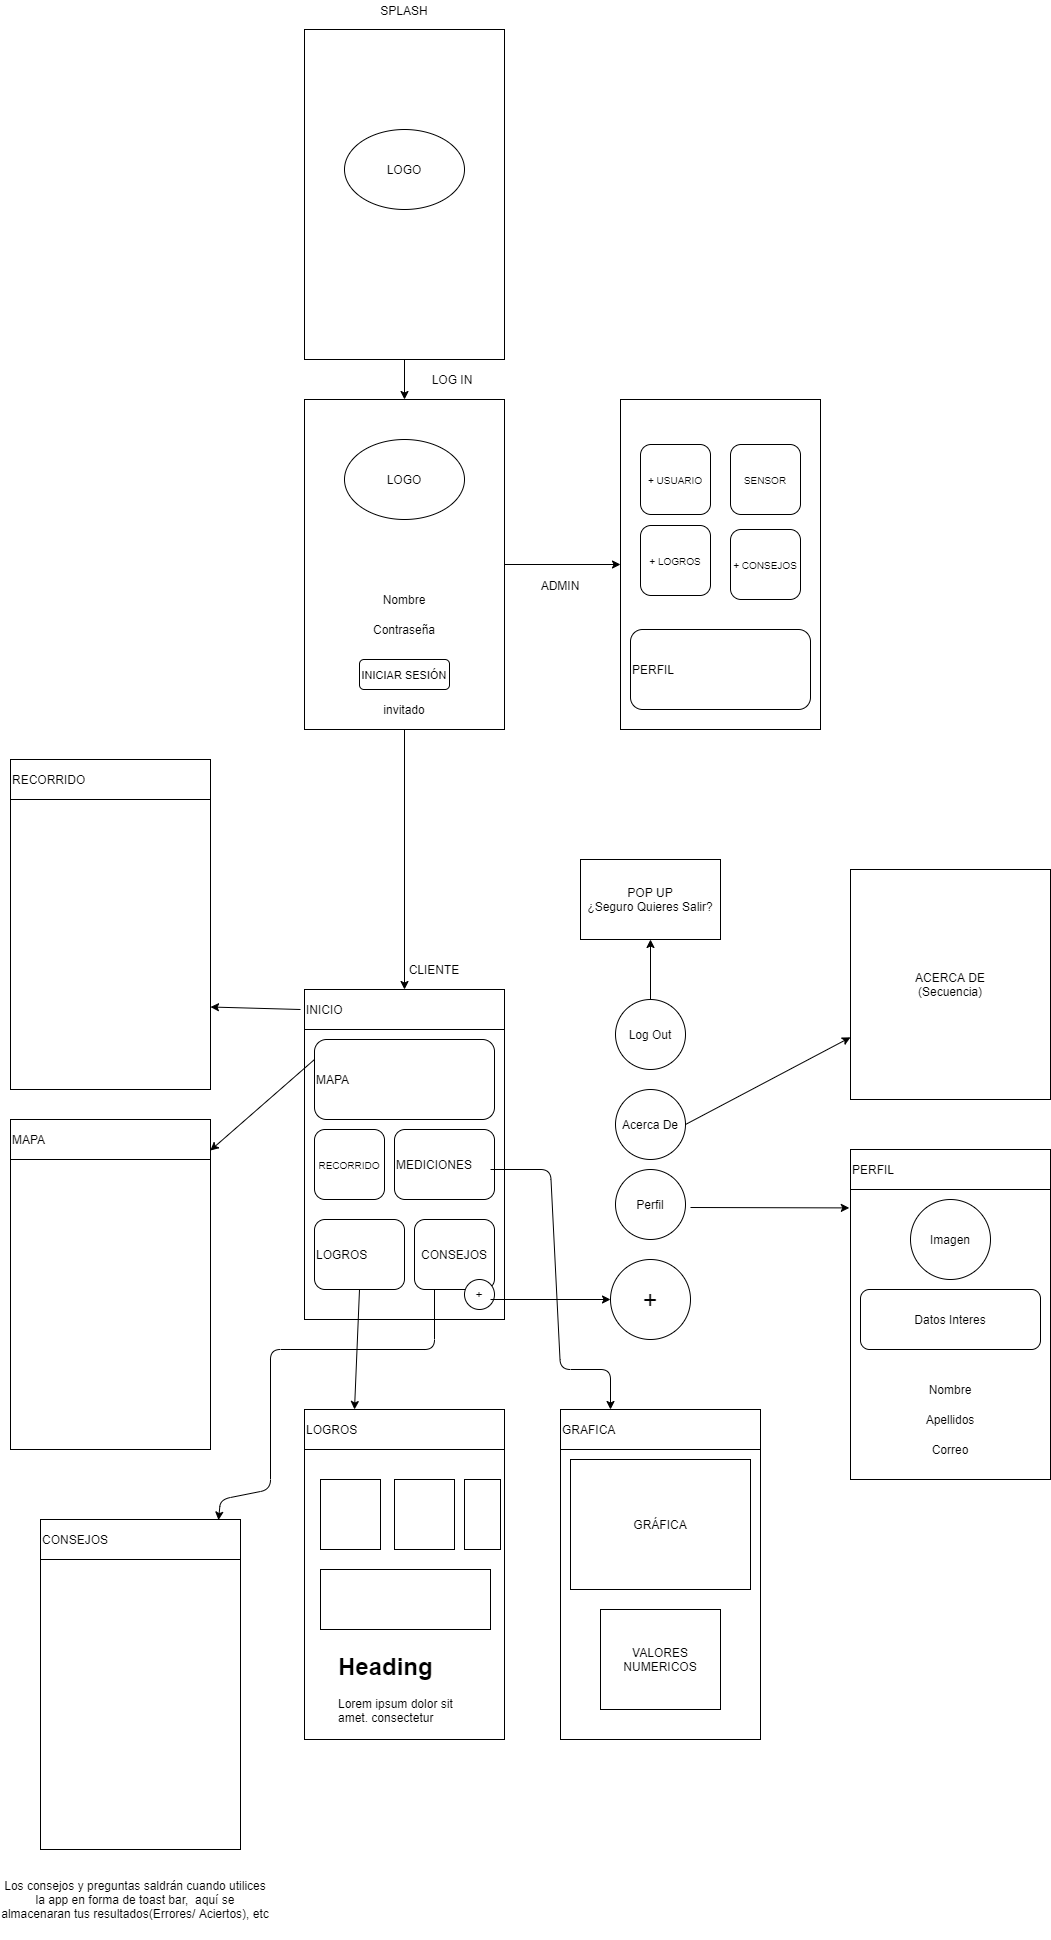

The diagram above was exported from draw.io. Its source (the exported page's mxGraphModel, read from the mxfile embedded in the PNG):
<mxGraphModel dx="1038" dy="1749" grid="1" gridSize="10" guides="1" tooltips="1" connect="1" arrows="1" fold="1" page="1" pageScale="1" pageWidth="827" pageHeight="1169" math="0" shadow="0">
  <root>
    <mxCell id="0" />
    <mxCell id="1" parent="0" />
    <mxCell id="1x0ltMnOeFuhUgPAb9iI-1" value="" style="rounded=0;whiteSpace=wrap;html=1;" parent="1" vertex="1">
      <mxGeometry x="314" y="-180" width="200" height="330" as="geometry" />
    </mxCell>
    <mxCell id="1x0ltMnOeFuhUgPAb9iI-2" value="&lt;font style=&quot;font-size: 10px&quot;&gt;RECORRIDO&lt;/font&gt;" style="rounded=1;whiteSpace=wrap;html=1;" parent="1" vertex="1">
      <mxGeometry x="324" y="-40" width="70" height="70" as="geometry" />
    </mxCell>
    <mxCell id="1x0ltMnOeFuhUgPAb9iI-3" value="MEDICIONES" style="rounded=1;whiteSpace=wrap;html=1;align=left;" parent="1" vertex="1">
      <mxGeometry x="404" y="-40" width="100" height="70" as="geometry" />
    </mxCell>
    <mxCell id="1x0ltMnOeFuhUgPAb9iI-4" value="MAPA" style="rounded=1;whiteSpace=wrap;html=1;align=left;" parent="1" vertex="1">
      <mxGeometry x="324" y="-130" width="180" height="80" as="geometry" />
    </mxCell>
    <mxCell id="1x0ltMnOeFuhUgPAb9iI-5" value="LOGROS" style="rounded=1;whiteSpace=wrap;html=1;align=left;" parent="1" vertex="1">
      <mxGeometry x="324" y="50" width="90" height="70" as="geometry" />
    </mxCell>
    <mxCell id="1x0ltMnOeFuhUgPAb9iI-6" value="CONSEJOS" style="rounded=1;whiteSpace=wrap;html=1;" parent="1" vertex="1">
      <mxGeometry x="424" y="50" width="80" height="70" as="geometry" />
    </mxCell>
    <mxCell id="1x0ltMnOeFuhUgPAb9iI-7" value="+" style="ellipse;whiteSpace=wrap;html=1;aspect=fixed;" parent="1" vertex="1">
      <mxGeometry x="474" y="110" width="30" height="30" as="geometry" />
    </mxCell>
    <mxCell id="1x0ltMnOeFuhUgPAb9iI-8" value="INICIO" style="rounded=0;whiteSpace=wrap;html=1;align=left;" parent="1" vertex="1">
      <mxGeometry x="314" y="-180" width="200" height="40" as="geometry" />
    </mxCell>
    <mxCell id="1x0ltMnOeFuhUgPAb9iI-9" value="" style="rounded=0;whiteSpace=wrap;html=1;" parent="1" vertex="1">
      <mxGeometry x="314" y="-770" width="200" height="330" as="geometry" />
    </mxCell>
    <mxCell id="1x0ltMnOeFuhUgPAb9iI-10" value="LOGO" style="ellipse;whiteSpace=wrap;html=1;" parent="1" vertex="1">
      <mxGeometry x="354" y="-730" width="120" height="80" as="geometry" />
    </mxCell>
    <mxCell id="1x0ltMnOeFuhUgPAb9iI-11" value="&lt;font style=&quot;font-size: 11px&quot;&gt;INICIAR SESIÓN&lt;/font&gt;" style="rounded=1;whiteSpace=wrap;html=1;align=center;" parent="1" vertex="1">
      <mxGeometry x="369" y="-510" width="90" height="30" as="geometry" />
    </mxCell>
    <mxCell id="1x0ltMnOeFuhUgPAb9iI-12" value="invitado" style="text;html=1;strokeColor=none;fillColor=none;align=center;verticalAlign=middle;whiteSpace=wrap;rounded=0;" parent="1" vertex="1">
      <mxGeometry x="394" y="-470" width="40" height="20" as="geometry" />
    </mxCell>
    <mxCell id="1x0ltMnOeFuhUgPAb9iI-13" value="Nombre" style="text;html=1;strokeColor=none;fillColor=none;align=center;verticalAlign=middle;whiteSpace=wrap;rounded=0;" parent="1" vertex="1">
      <mxGeometry x="394" y="-580" width="40" height="20" as="geometry" />
    </mxCell>
    <mxCell id="1x0ltMnOeFuhUgPAb9iI-14" value="Contraseña" style="text;html=1;strokeColor=none;fillColor=none;align=center;verticalAlign=middle;whiteSpace=wrap;rounded=0;" parent="1" vertex="1">
      <mxGeometry x="394" y="-550" width="40" height="20" as="geometry" />
    </mxCell>
    <mxCell id="I10tuuTocSnqzGyxiimC-1" value="" style="rounded=0;whiteSpace=wrap;html=1;" parent="1" vertex="1">
      <mxGeometry x="314" y="-1140" width="200" height="330" as="geometry" />
    </mxCell>
    <mxCell id="I10tuuTocSnqzGyxiimC-2" value="LOGO" style="ellipse;whiteSpace=wrap;html=1;" parent="1" vertex="1">
      <mxGeometry x="354" y="-1040" width="120" height="80" as="geometry" />
    </mxCell>
    <mxCell id="I10tuuTocSnqzGyxiimC-3" value="&lt;font style=&quot;font-size: 25px&quot;&gt;+&lt;/font&gt;" style="ellipse;whiteSpace=wrap;html=1;aspect=fixed;" parent="1" vertex="1">
      <mxGeometry x="620" y="90" width="80" height="80" as="geometry" />
    </mxCell>
    <mxCell id="I10tuuTocSnqzGyxiimC-4" value="" style="endArrow=classic;html=1;entryX=0;entryY=0.5;entryDx=0;entryDy=0;" parent="1" target="I10tuuTocSnqzGyxiimC-3" edge="1">
      <mxGeometry width="50" height="50" relative="1" as="geometry">
        <mxPoint x="500" y="130" as="sourcePoint" />
        <mxPoint x="550" y="80" as="targetPoint" />
      </mxGeometry>
    </mxCell>
    <mxCell id="I10tuuTocSnqzGyxiimC-5" value="Perfil" style="ellipse;whiteSpace=wrap;html=1;aspect=fixed;" parent="1" vertex="1">
      <mxGeometry x="625" width="70" height="70" as="geometry" />
    </mxCell>
    <mxCell id="I10tuuTocSnqzGyxiimC-6" value="Acerca De" style="ellipse;whiteSpace=wrap;html=1;aspect=fixed;" parent="1" vertex="1">
      <mxGeometry x="625" y="-80" width="70" height="70" as="geometry" />
    </mxCell>
    <mxCell id="I10tuuTocSnqzGyxiimC-8" value="Log Out" style="ellipse;whiteSpace=wrap;html=1;aspect=fixed;" parent="1" vertex="1">
      <mxGeometry x="625" y="-170" width="70" height="70" as="geometry" />
    </mxCell>
    <mxCell id="I10tuuTocSnqzGyxiimC-9" value="" style="rounded=0;whiteSpace=wrap;html=1;" parent="1" vertex="1">
      <mxGeometry x="860" y="-20" width="200" height="330" as="geometry" />
    </mxCell>
    <mxCell id="I10tuuTocSnqzGyxiimC-10" value="Imagen" style="ellipse;whiteSpace=wrap;html=1;aspect=fixed;" parent="1" vertex="1">
      <mxGeometry x="920" y="30" width="80" height="80" as="geometry" />
    </mxCell>
    <mxCell id="I10tuuTocSnqzGyxiimC-11" value="Nombre" style="text;html=1;strokeColor=none;fillColor=none;align=center;verticalAlign=middle;whiteSpace=wrap;rounded=0;" parent="1" vertex="1">
      <mxGeometry x="940" y="210" width="40" height="20" as="geometry" />
    </mxCell>
    <mxCell id="I10tuuTocSnqzGyxiimC-12" value="Apellidos" style="text;html=1;strokeColor=none;fillColor=none;align=center;verticalAlign=middle;whiteSpace=wrap;rounded=0;" parent="1" vertex="1">
      <mxGeometry x="940" y="240" width="40" height="20" as="geometry" />
    </mxCell>
    <mxCell id="I10tuuTocSnqzGyxiimC-13" value="Correo" style="text;html=1;strokeColor=none;fillColor=none;align=center;verticalAlign=middle;whiteSpace=wrap;rounded=0;" parent="1" vertex="1">
      <mxGeometry x="940" y="270" width="40" height="20" as="geometry" />
    </mxCell>
    <mxCell id="I10tuuTocSnqzGyxiimC-15" value="PERFIL" style="rounded=0;whiteSpace=wrap;html=1;align=left;" parent="1" vertex="1">
      <mxGeometry x="860" y="-20" width="200" height="40" as="geometry" />
    </mxCell>
    <mxCell id="I10tuuTocSnqzGyxiimC-16" value="" style="endArrow=classic;html=1;entryX=-0.006;entryY=0.177;entryDx=0;entryDy=0;entryPerimeter=0;" parent="1" target="I10tuuTocSnqzGyxiimC-9" edge="1">
      <mxGeometry width="50" height="50" relative="1" as="geometry">
        <mxPoint x="700" y="38" as="sourcePoint" />
        <mxPoint x="750" y="-10" as="targetPoint" />
      </mxGeometry>
    </mxCell>
    <mxCell id="I10tuuTocSnqzGyxiimC-17" value="" style="rounded=0;whiteSpace=wrap;html=1;" parent="1" vertex="1">
      <mxGeometry x="20" y="-50" width="200" height="330" as="geometry" />
    </mxCell>
    <mxCell id="I10tuuTocSnqzGyxiimC-18" value="MAPA" style="rounded=0;whiteSpace=wrap;html=1;align=left;" parent="1" vertex="1">
      <mxGeometry x="20" y="-50" width="200" height="40" as="geometry" />
    </mxCell>
    <mxCell id="I10tuuTocSnqzGyxiimC-19" value="" style="endArrow=classic;html=1;entryX=0.999;entryY=0.094;entryDx=0;entryDy=0;entryPerimeter=0;exitX=0;exitY=0.25;exitDx=0;exitDy=0;" parent="1" source="1x0ltMnOeFuhUgPAb9iI-4" target="I10tuuTocSnqzGyxiimC-17" edge="1">
      <mxGeometry width="50" height="50" relative="1" as="geometry">
        <mxPoint x="250" y="70" as="sourcePoint" />
        <mxPoint x="300" y="20" as="targetPoint" />
      </mxGeometry>
    </mxCell>
    <mxCell id="I10tuuTocSnqzGyxiimC-20" value="CLIENTE" style="text;html=1;strokeColor=none;fillColor=none;align=center;verticalAlign=middle;whiteSpace=wrap;rounded=0;" parent="1" vertex="1">
      <mxGeometry x="424" y="-210" width="40" height="20" as="geometry" />
    </mxCell>
    <mxCell id="I10tuuTocSnqzGyxiimC-21" value="ADMIN" style="text;html=1;strokeColor=none;fillColor=none;align=center;verticalAlign=middle;whiteSpace=wrap;rounded=0;" parent="1" vertex="1">
      <mxGeometry x="550" y="-594" width="40" height="20" as="geometry" />
    </mxCell>
    <mxCell id="I10tuuTocSnqzGyxiimC-22" value="" style="rounded=0;whiteSpace=wrap;html=1;" parent="1" vertex="1">
      <mxGeometry x="314" y="240" width="200" height="330" as="geometry" />
    </mxCell>
    <mxCell id="I10tuuTocSnqzGyxiimC-23" value="LOGROS" style="rounded=0;whiteSpace=wrap;html=1;align=left;" parent="1" vertex="1">
      <mxGeometry x="314" y="240" width="200" height="40" as="geometry" />
    </mxCell>
    <mxCell id="I10tuuTocSnqzGyxiimC-25" value="" style="endArrow=classic;html=1;exitX=0.5;exitY=1;exitDx=0;exitDy=0;entryX=0.25;entryY=0;entryDx=0;entryDy=0;" parent="1" source="1x0ltMnOeFuhUgPAb9iI-5" target="I10tuuTocSnqzGyxiimC-23" edge="1">
      <mxGeometry width="50" height="50" relative="1" as="geometry">
        <mxPoint x="370" y="250" as="sourcePoint" />
        <mxPoint x="420" y="200" as="targetPoint" />
      </mxGeometry>
    </mxCell>
    <mxCell id="I10tuuTocSnqzGyxiimC-26" value="" style="rounded=0;whiteSpace=wrap;html=1;" parent="1" vertex="1">
      <mxGeometry x="20" y="-410" width="200" height="330" as="geometry" />
    </mxCell>
    <mxCell id="I10tuuTocSnqzGyxiimC-27" value="RECORRIDO" style="rounded=0;whiteSpace=wrap;html=1;align=left;" parent="1" vertex="1">
      <mxGeometry x="20" y="-410" width="200" height="40" as="geometry" />
    </mxCell>
    <mxCell id="I10tuuTocSnqzGyxiimC-28" value="" style="endArrow=classic;html=1;entryX=1;entryY=0.75;entryDx=0;entryDy=0;" parent="1" target="I10tuuTocSnqzGyxiimC-26" edge="1">
      <mxGeometry width="50" height="50" relative="1" as="geometry">
        <mxPoint x="310" y="-160" as="sourcePoint" />
        <mxPoint x="320" y="-190" as="targetPoint" />
      </mxGeometry>
    </mxCell>
    <mxCell id="I10tuuTocSnqzGyxiimC-29" value="ACERCA DE&lt;br&gt;(Secuencia)" style="rounded=0;whiteSpace=wrap;html=1;" parent="1" vertex="1">
      <mxGeometry x="860" y="-300" width="200" height="230" as="geometry" />
    </mxCell>
    <mxCell id="I10tuuTocSnqzGyxiimC-30" value="" style="endArrow=classic;html=1;exitX=1;exitY=0.5;exitDx=0;exitDy=0;" parent="1" source="I10tuuTocSnqzGyxiimC-6" target="I10tuuTocSnqzGyxiimC-29" edge="1">
      <mxGeometry width="50" height="50" relative="1" as="geometry">
        <mxPoint x="710" y="48" as="sourcePoint" />
        <mxPoint x="868.8000000000002" y="48.409999999999854" as="targetPoint" />
      </mxGeometry>
    </mxCell>
    <mxCell id="I10tuuTocSnqzGyxiimC-31" value="POP UP&lt;br&gt;¿Seguro Quieres Salir?" style="rounded=0;whiteSpace=wrap;html=1;" parent="1" vertex="1">
      <mxGeometry x="590" y="-310" width="140" height="80" as="geometry" />
    </mxCell>
    <mxCell id="I10tuuTocSnqzGyxiimC-32" value="" style="endArrow=classic;html=1;" parent="1" source="I10tuuTocSnqzGyxiimC-8" edge="1">
      <mxGeometry width="50" height="50" relative="1" as="geometry">
        <mxPoint x="660" y="-190.71067811865476" as="sourcePoint" />
        <mxPoint x="660" y="-230" as="targetPoint" />
      </mxGeometry>
    </mxCell>
    <mxCell id="I10tuuTocSnqzGyxiimC-33" value="" style="rounded=0;whiteSpace=wrap;html=1;" parent="1" vertex="1">
      <mxGeometry x="570" y="240" width="200" height="330" as="geometry" />
    </mxCell>
    <mxCell id="I10tuuTocSnqzGyxiimC-34" value="GRAFICA" style="rounded=0;whiteSpace=wrap;html=1;align=left;" parent="1" vertex="1">
      <mxGeometry x="570" y="240" width="200" height="40" as="geometry" />
    </mxCell>
    <mxCell id="I10tuuTocSnqzGyxiimC-36" value="" style="rounded=0;whiteSpace=wrap;html=1;" parent="1" vertex="1">
      <mxGeometry x="50" y="350" width="200" height="330" as="geometry" />
    </mxCell>
    <mxCell id="I10tuuTocSnqzGyxiimC-37" value="CONSEJOS" style="rounded=0;whiteSpace=wrap;html=1;align=left;" parent="1" vertex="1">
      <mxGeometry x="50" y="350" width="200" height="40" as="geometry" />
    </mxCell>
    <mxCell id="I10tuuTocSnqzGyxiimC-38" value="" style="endArrow=classic;html=1;entryX=0.89;entryY=0.015;entryDx=0;entryDy=0;entryPerimeter=0;exitX=0.25;exitY=1;exitDx=0;exitDy=0;" parent="1" source="1x0ltMnOeFuhUgPAb9iI-6" target="I10tuuTocSnqzGyxiimC-37" edge="1">
      <mxGeometry width="50" height="50" relative="1" as="geometry">
        <mxPoint x="250" y="270" as="sourcePoint" />
        <mxPoint x="300" y="220" as="targetPoint" />
        <Array as="points">
          <mxPoint x="444" y="180" />
          <mxPoint x="280" y="180" />
          <mxPoint x="280" y="320" />
          <mxPoint x="230" y="330" />
        </Array>
      </mxGeometry>
    </mxCell>
    <mxCell id="I10tuuTocSnqzGyxiimC-39" value="Los consejos y preguntas saldrán cuando utilices la app en forma de toast bar,&amp;nbsp; aquí se almacenaran tus resultados(Errores/ Aciertos), etc" style="text;html=1;strokeColor=none;fillColor=none;align=center;verticalAlign=middle;whiteSpace=wrap;rounded=0;" parent="1" vertex="1">
      <mxGeometry x="10" y="690" width="270" height="80" as="geometry" />
    </mxCell>
    <mxCell id="VWj0PHfgtdtV9xPLPkGk-1" value="" style="endArrow=classic;html=1;entryX=0.25;entryY=0;entryDx=0;entryDy=0;" parent="1" target="I10tuuTocSnqzGyxiimC-34" edge="1">
      <mxGeometry width="50" height="50" relative="1" as="geometry">
        <mxPoint x="500" as="sourcePoint" />
        <mxPoint x="550" y="-50" as="targetPoint" />
        <Array as="points">
          <mxPoint x="560" />
          <mxPoint x="570" y="200" />
          <mxPoint x="620" y="200" />
        </Array>
      </mxGeometry>
    </mxCell>
    <mxCell id="oyoNnPevt8snBfo_blJ0-1" value="" style="endArrow=classic;html=1;exitX=0.5;exitY=1;exitDx=0;exitDy=0;entryX=0.5;entryY=0;entryDx=0;entryDy=0;" parent="1" source="I10tuuTocSnqzGyxiimC-1" target="1x0ltMnOeFuhUgPAb9iI-9" edge="1">
      <mxGeometry width="50" height="50" relative="1" as="geometry">
        <mxPoint x="630" y="-650" as="sourcePoint" />
        <mxPoint x="680" y="-700" as="targetPoint" />
      </mxGeometry>
    </mxCell>
    <mxCell id="oyoNnPevt8snBfo_blJ0-2" value="" style="endArrow=classic;html=1;exitX=0.5;exitY=1;exitDx=0;exitDy=0;entryX=0.5;entryY=0;entryDx=0;entryDy=0;" parent="1" source="1x0ltMnOeFuhUgPAb9iI-9" target="1x0ltMnOeFuhUgPAb9iI-8" edge="1">
      <mxGeometry width="50" height="50" relative="1" as="geometry">
        <mxPoint x="350" y="-300" as="sourcePoint" />
        <mxPoint x="400" y="-350" as="targetPoint" />
      </mxGeometry>
    </mxCell>
    <mxCell id="oyoNnPevt8snBfo_blJ0-3" value="SPLASH" style="text;html=1;strokeColor=none;fillColor=none;align=center;verticalAlign=middle;whiteSpace=wrap;rounded=0;" parent="1" vertex="1">
      <mxGeometry x="394" y="-1169" width="40" height="20" as="geometry" />
    </mxCell>
    <mxCell id="oyoNnPevt8snBfo_blJ0-4" value="LOG IN" style="text;html=1;strokeColor=none;fillColor=none;align=center;verticalAlign=middle;whiteSpace=wrap;rounded=0;" parent="1" vertex="1">
      <mxGeometry x="434" y="-800" width="56" height="20" as="geometry" />
    </mxCell>
    <mxCell id="oyoNnPevt8snBfo_blJ0-5" value="" style="rounded=0;whiteSpace=wrap;html=1;" parent="1" vertex="1">
      <mxGeometry x="630" y="-770" width="200" height="330" as="geometry" />
    </mxCell>
    <mxCell id="oyoNnPevt8snBfo_blJ0-6" value="" style="endArrow=classic;html=1;entryX=0;entryY=0.5;entryDx=0;entryDy=0;exitX=1;exitY=0.5;exitDx=0;exitDy=0;" parent="1" source="1x0ltMnOeFuhUgPAb9iI-9" target="oyoNnPevt8snBfo_blJ0-5" edge="1">
      <mxGeometry width="50" height="50" relative="1" as="geometry">
        <mxPoint x="500" y="-550" as="sourcePoint" />
        <mxPoint x="550" y="-600" as="targetPoint" />
      </mxGeometry>
    </mxCell>
    <mxCell id="Sl8VyuxihlucxCFS4kca-1" value="PERFIL" style="rounded=1;whiteSpace=wrap;html=1;align=left;" parent="1" vertex="1">
      <mxGeometry x="640" y="-540" width="180" height="80" as="geometry" />
    </mxCell>
    <mxCell id="Sl8VyuxihlucxCFS4kca-2" value="&lt;font style=&quot;font-size: 10px&quot;&gt;+ USUARIO&lt;/font&gt;" style="rounded=1;whiteSpace=wrap;html=1;" parent="1" vertex="1">
      <mxGeometry x="650" y="-725" width="70" height="70" as="geometry" />
    </mxCell>
    <mxCell id="Sl8VyuxihlucxCFS4kca-3" value="&lt;font style=&quot;font-size: 10px&quot;&gt;SENSOR&lt;/font&gt;" style="rounded=1;whiteSpace=wrap;html=1;" parent="1" vertex="1">
      <mxGeometry x="740" y="-725" width="70" height="70" as="geometry" />
    </mxCell>
    <mxCell id="Sl8VyuxihlucxCFS4kca-4" value="&lt;font style=&quot;font-size: 10px&quot;&gt;+ LOGROS&lt;/font&gt;" style="rounded=1;whiteSpace=wrap;html=1;" parent="1" vertex="1">
      <mxGeometry x="650" y="-644" width="70" height="70" as="geometry" />
    </mxCell>
    <mxCell id="Sl8VyuxihlucxCFS4kca-5" value="&lt;font style=&quot;font-size: 10px&quot;&gt;+ CONSEJOS&lt;/font&gt;" style="rounded=1;whiteSpace=wrap;html=1;" parent="1" vertex="1">
      <mxGeometry x="740" y="-640" width="70" height="70" as="geometry" />
    </mxCell>
    <mxCell id="Sl8VyuxihlucxCFS4kca-6" value="Datos Interes" style="rounded=1;whiteSpace=wrap;html=1;" parent="1" vertex="1">
      <mxGeometry x="870" y="120" width="180" height="60" as="geometry" />
    </mxCell>
    <mxCell id="Sl8VyuxihlucxCFS4kca-7" value="GRÁFICA" style="rounded=0;whiteSpace=wrap;html=1;" parent="1" vertex="1">
      <mxGeometry x="580" y="290" width="180" height="130" as="geometry" />
    </mxCell>
    <mxCell id="Sl8VyuxihlucxCFS4kca-8" value="VALORES&lt;br&gt;NUMERICOS" style="rounded=0;whiteSpace=wrap;html=1;" parent="1" vertex="1">
      <mxGeometry x="610" y="440" width="120" height="100" as="geometry" />
    </mxCell>
    <mxCell id="Sl8VyuxihlucxCFS4kca-9" value="" style="rounded=0;whiteSpace=wrap;html=1;" parent="1" vertex="1">
      <mxGeometry x="330" y="310" width="60" height="70" as="geometry" />
    </mxCell>
    <mxCell id="Sl8VyuxihlucxCFS4kca-10" value="" style="rounded=0;whiteSpace=wrap;html=1;" parent="1" vertex="1">
      <mxGeometry x="404" y="310" width="60" height="70" as="geometry" />
    </mxCell>
    <mxCell id="Sl8VyuxihlucxCFS4kca-11" value="" style="rounded=0;whiteSpace=wrap;html=1;" parent="1" vertex="1">
      <mxGeometry x="474" y="310" width="36" height="70" as="geometry" />
    </mxCell>
    <mxCell id="Sl8VyuxihlucxCFS4kca-12" value="" style="rounded=0;whiteSpace=wrap;html=1;" parent="1" vertex="1">
      <mxGeometry x="330" y="400" width="170" height="60" as="geometry" />
    </mxCell>
    <mxCell id="Sl8VyuxihlucxCFS4kca-13" value="&lt;h1&gt;Heading&lt;/h1&gt;&lt;p&gt;Lorem ipsum dolor sit amet, consectetur adipisicing elit, sed do eiusmod tempor incididunt ut labore et dolore magna aliqua.&lt;/p&gt;" style="text;html=1;strokeColor=none;fillColor=none;spacing=5;spacingTop=-20;whiteSpace=wrap;overflow=hidden;rounded=0;" parent="1" vertex="1">
      <mxGeometry x="343" y="477.5" width="131" height="75" as="geometry" />
    </mxCell>
  </root>
</mxGraphModel>